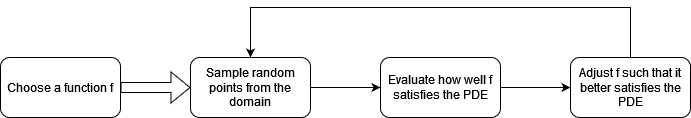

The diagram above was exported from draw.io. Its source (the exported page's mxGraphModel, read from the mxfile embedded in the PNG):
<mxGraphModel dx="954" dy="626" grid="1" gridSize="10" guides="1" tooltips="1" connect="1" arrows="1" fold="1" page="1" pageScale="1" pageWidth="827" pageHeight="1169" math="0" shadow="0">
  <root>
    <mxCell id="0" />
    <mxCell id="1" parent="0" />
    <mxCell id="wMtCec3IeZxqUwT4bhDN-1" value="Choose a function f" style="rounded=1;whiteSpace=wrap;html=1;" vertex="1" parent="1">
      <mxGeometry x="90" y="170" width="120" height="60" as="geometry" />
    </mxCell>
    <mxCell id="wMtCec3IeZxqUwT4bhDN-2" value="Sample random points from the domain" style="rounded=1;whiteSpace=wrap;html=1;" vertex="1" parent="1">
      <mxGeometry x="280" y="170" width="120" height="60" as="geometry" />
    </mxCell>
    <mxCell id="wMtCec3IeZxqUwT4bhDN-3" value="Evaluate how well f satisfies the PDE" style="rounded=1;whiteSpace=wrap;html=1;" vertex="1" parent="1">
      <mxGeometry x="470" y="170" width="120" height="60" as="geometry" />
    </mxCell>
    <mxCell id="wMtCec3IeZxqUwT4bhDN-4" value="Adjust f such that it better satisfies the PDE" style="rounded=1;whiteSpace=wrap;html=1;" vertex="1" parent="1">
      <mxGeometry x="660" y="170" width="120" height="60" as="geometry" />
    </mxCell>
    <mxCell id="wMtCec3IeZxqUwT4bhDN-5" value="" style="shape=flexArrow;endArrow=classic;html=1;rounded=0;exitX=1;exitY=0.5;exitDx=0;exitDy=0;entryX=0;entryY=0.5;entryDx=0;entryDy=0;" edge="1" parent="1" source="wMtCec3IeZxqUwT4bhDN-1" target="wMtCec3IeZxqUwT4bhDN-2">
      <mxGeometry width="50" height="50" relative="1" as="geometry">
        <mxPoint x="390" y="350" as="sourcePoint" />
        <mxPoint x="440" y="300" as="targetPoint" />
      </mxGeometry>
    </mxCell>
    <mxCell id="wMtCec3IeZxqUwT4bhDN-6" value="" style="endArrow=classic;html=1;rounded=0;entryX=0;entryY=0.5;entryDx=0;entryDy=0;exitX=1;exitY=0.5;exitDx=0;exitDy=0;" edge="1" parent="1" source="wMtCec3IeZxqUwT4bhDN-2" target="wMtCec3IeZxqUwT4bhDN-3">
      <mxGeometry width="50" height="50" relative="1" as="geometry">
        <mxPoint x="390" y="350" as="sourcePoint" />
        <mxPoint x="440" y="300" as="targetPoint" />
      </mxGeometry>
    </mxCell>
    <mxCell id="wMtCec3IeZxqUwT4bhDN-7" value="" style="endArrow=classic;html=1;rounded=0;exitX=1;exitY=0.5;exitDx=0;exitDy=0;entryX=0;entryY=0.5;entryDx=0;entryDy=0;" edge="1" parent="1" source="wMtCec3IeZxqUwT4bhDN-3" target="wMtCec3IeZxqUwT4bhDN-4">
      <mxGeometry width="50" height="50" relative="1" as="geometry">
        <mxPoint x="390" y="350" as="sourcePoint" />
        <mxPoint x="440" y="300" as="targetPoint" />
      </mxGeometry>
    </mxCell>
    <mxCell id="wMtCec3IeZxqUwT4bhDN-8" value="" style="endArrow=classic;html=1;rounded=0;exitX=0.5;exitY=0;exitDx=0;exitDy=0;entryX=0.5;entryY=0;entryDx=0;entryDy=0;" edge="1" parent="1" source="wMtCec3IeZxqUwT4bhDN-4" target="wMtCec3IeZxqUwT4bhDN-2">
      <mxGeometry width="50" height="50" relative="1" as="geometry">
        <mxPoint x="710" y="160" as="sourcePoint" />
        <mxPoint x="350" y="80" as="targetPoint" />
        <Array as="points">
          <mxPoint x="720" y="120" />
          <mxPoint x="340" y="120" />
        </Array>
      </mxGeometry>
    </mxCell>
  </root>
</mxGraphModel>